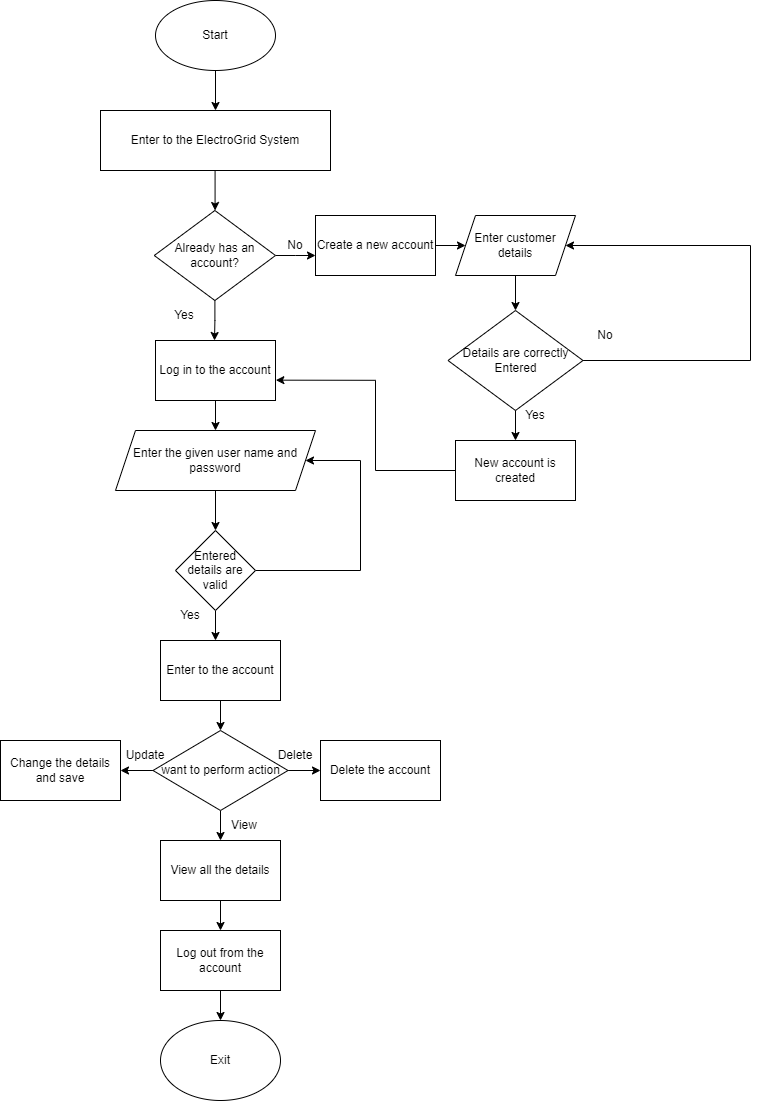

The diagram above was exported from draw.io. Its source (the exported page's mxGraphModel, read from the mxfile embedded in the PNG):
<mxGraphModel dx="1736" dy="964" grid="1" gridSize="10" guides="1" tooltips="1" connect="1" arrows="1" fold="1" page="1" pageScale="1" pageWidth="850" pageHeight="1100" math="0" shadow="0">
  <root>
    <mxCell id="0" />
    <mxCell id="1" parent="0" />
    <mxCell id="KXunLXiR_LlLe6tW_smi-32" style="edgeStyle=orthogonalEdgeStyle;rounded=0;orthogonalLoop=1;jettySize=auto;html=1;" edge="1" parent="1" source="KXunLXiR_LlLe6tW_smi-26">
      <mxGeometry relative="1" as="geometry">
        <mxPoint x="265" y="660" as="targetPoint" />
      </mxGeometry>
    </mxCell>
    <mxCell id="KXunLXiR_LlLe6tW_smi-33" value="Yes" style="text;html=1;strokeColor=none;fillColor=none;align=center;verticalAlign=middle;whiteSpace=wrap;rounded=0;" vertex="1" parent="1">
      <mxGeometry x="210" y="620" width="60" height="30" as="geometry" />
    </mxCell>
    <mxCell id="KXunLXiR_LlLe6tW_smi-39" style="edgeStyle=orthogonalEdgeStyle;rounded=0;orthogonalLoop=1;jettySize=auto;html=1;" edge="1" parent="1" source="KXunLXiR_LlLe6tW_smi-34" target="KXunLXiR_LlLe6tW_smi-40">
      <mxGeometry relative="1" as="geometry">
        <mxPoint x="270" y="740" as="targetPoint" />
      </mxGeometry>
    </mxCell>
    <mxCell id="KXunLXiR_LlLe6tW_smi-34" value="Enter to the account" style="rounded=0;whiteSpace=wrap;html=1;" vertex="1" parent="1">
      <mxGeometry x="210" y="660" width="120" height="60" as="geometry" />
    </mxCell>
    <mxCell id="KXunLXiR_LlLe6tW_smi-1" value="Start" style="ellipse;whiteSpace=wrap;html=1;" vertex="1" parent="1">
      <mxGeometry x="205" y="20" width="120" height="70" as="geometry" />
    </mxCell>
    <mxCell id="KXunLXiR_LlLe6tW_smi-2" value="" style="endArrow=classic;html=1;rounded=0;exitX=0.5;exitY=1;exitDx=0;exitDy=0;" edge="1" parent="1" source="KXunLXiR_LlLe6tW_smi-1">
      <mxGeometry x="150" y="20" width="50" height="50" as="geometry">
        <mxPoint x="275" y="240" as="sourcePoint" />
        <mxPoint x="265" y="130" as="targetPoint" />
      </mxGeometry>
    </mxCell>
    <mxCell id="KXunLXiR_LlLe6tW_smi-3" value="Enter to the ElectroGrid System" style="rounded=0;whiteSpace=wrap;html=1;" vertex="1" parent="1">
      <mxGeometry x="150" y="130" width="230" height="60" as="geometry" />
    </mxCell>
    <mxCell id="KXunLXiR_LlLe6tW_smi-7" style="edgeStyle=orthogonalEdgeStyle;rounded=0;orthogonalLoop=1;jettySize=auto;html=1;" edge="1" parent="1" source="KXunLXiR_LlLe6tW_smi-4">
      <mxGeometry x="150" y="20" as="geometry">
        <mxPoint x="264" y="360" as="targetPoint" />
      </mxGeometry>
    </mxCell>
    <mxCell id="KXunLXiR_LlLe6tW_smi-8" style="edgeStyle=orthogonalEdgeStyle;rounded=0;orthogonalLoop=1;jettySize=auto;html=1;" edge="1" parent="1" source="KXunLXiR_LlLe6tW_smi-4">
      <mxGeometry x="150" y="20" as="geometry">
        <mxPoint x="365" y="275" as="targetPoint" />
      </mxGeometry>
    </mxCell>
    <mxCell id="KXunLXiR_LlLe6tW_smi-4" value="Already has an account?" style="rhombus;whiteSpace=wrap;html=1;" vertex="1" parent="1">
      <mxGeometry x="203.75" y="230" width="121.25" height="90" as="geometry" />
    </mxCell>
    <mxCell id="KXunLXiR_LlLe6tW_smi-5" value="" style="endArrow=classic;html=1;rounded=0;exitX=0.5;exitY=1;exitDx=0;exitDy=0;" edge="1" parent="1">
      <mxGeometry x="150" y="20" width="50" height="50" as="geometry">
        <mxPoint x="264.58" y="190.0000000000001" as="sourcePoint" />
        <mxPoint x="264.58" y="229.9999999999999" as="targetPoint" />
      </mxGeometry>
    </mxCell>
    <mxCell id="KXunLXiR_LlLe6tW_smi-9" value="No" style="text;html=1;strokeColor=none;fillColor=none;align=center;verticalAlign=middle;whiteSpace=wrap;rounded=0;" vertex="1" parent="1">
      <mxGeometry x="315" y="250" width="60" height="30" as="geometry" />
    </mxCell>
    <mxCell id="KXunLXiR_LlLe6tW_smi-10" value="Yes" style="text;html=1;strokeColor=none;fillColor=none;align=center;verticalAlign=middle;whiteSpace=wrap;rounded=0;" vertex="1" parent="1">
      <mxGeometry x="203.75" y="320" width="60" height="30" as="geometry" />
    </mxCell>
    <mxCell id="KXunLXiR_LlLe6tW_smi-12" style="edgeStyle=orthogonalEdgeStyle;rounded=0;orthogonalLoop=1;jettySize=auto;html=1;" edge="1" parent="1" source="KXunLXiR_LlLe6tW_smi-11">
      <mxGeometry x="150" y="20" as="geometry">
        <mxPoint x="515" y="265" as="targetPoint" />
      </mxGeometry>
    </mxCell>
    <mxCell id="KXunLXiR_LlLe6tW_smi-11" value="Create a new account" style="rounded=0;whiteSpace=wrap;html=1;" vertex="1" parent="1">
      <mxGeometry x="365" y="235" width="120" height="60" as="geometry" />
    </mxCell>
    <mxCell id="KXunLXiR_LlLe6tW_smi-14" value="Enter customer details" style="shape=parallelogram;perimeter=parallelogramPerimeter;whiteSpace=wrap;html=1;fixedSize=1;" vertex="1" parent="1">
      <mxGeometry x="505" y="235" width="120" height="60" as="geometry" />
    </mxCell>
    <mxCell id="KXunLXiR_LlLe6tW_smi-58" style="edgeStyle=orthogonalEdgeStyle;rounded=0;orthogonalLoop=1;jettySize=auto;html=1;entryX=1;entryY=0.5;entryDx=0;entryDy=0;" edge="1" parent="1" source="KXunLXiR_LlLe6tW_smi-16" target="KXunLXiR_LlLe6tW_smi-14">
      <mxGeometry relative="1" as="geometry">
        <mxPoint x="760" y="250" as="targetPoint" />
        <Array as="points">
          <mxPoint x="800" y="380" />
          <mxPoint x="800" y="265" />
        </Array>
      </mxGeometry>
    </mxCell>
    <mxCell id="KXunLXiR_LlLe6tW_smi-16" value="Details are correctly Entered" style="rhombus;whiteSpace=wrap;html=1;" vertex="1" parent="1">
      <mxGeometry x="497.5" y="330" width="135" height="100" as="geometry" />
    </mxCell>
    <mxCell id="KXunLXiR_LlLe6tW_smi-17" style="edgeStyle=orthogonalEdgeStyle;rounded=0;orthogonalLoop=1;jettySize=auto;html=1;" edge="1" parent="1" source="KXunLXiR_LlLe6tW_smi-14" target="KXunLXiR_LlLe6tW_smi-16">
      <mxGeometry x="150" y="20" as="geometry" />
    </mxCell>
    <mxCell id="KXunLXiR_LlLe6tW_smi-18" value="New account is created" style="rounded=0;whiteSpace=wrap;html=1;" vertex="1" parent="1">
      <mxGeometry x="505" y="460" width="120" height="60" as="geometry" />
    </mxCell>
    <mxCell id="KXunLXiR_LlLe6tW_smi-19" style="edgeStyle=orthogonalEdgeStyle;rounded=0;orthogonalLoop=1;jettySize=auto;html=1;entryX=0.5;entryY=0;entryDx=0;entryDy=0;" edge="1" parent="1" source="KXunLXiR_LlLe6tW_smi-16" target="KXunLXiR_LlLe6tW_smi-18">
      <mxGeometry x="150" y="20" as="geometry" />
    </mxCell>
    <mxCell id="KXunLXiR_LlLe6tW_smi-20" value="Yes" style="text;html=1;strokeColor=none;fillColor=none;align=center;verticalAlign=middle;whiteSpace=wrap;rounded=0;" vertex="1" parent="1">
      <mxGeometry x="555" y="420" width="60" height="30" as="geometry" />
    </mxCell>
    <mxCell id="KXunLXiR_LlLe6tW_smi-23" style="edgeStyle=orthogonalEdgeStyle;rounded=0;orthogonalLoop=1;jettySize=auto;html=1;" edge="1" parent="1" source="KXunLXiR_LlLe6tW_smi-21">
      <mxGeometry x="150" y="20" as="geometry">
        <mxPoint x="265" y="450" as="targetPoint" />
      </mxGeometry>
    </mxCell>
    <mxCell id="KXunLXiR_LlLe6tW_smi-21" value="Log in to the account" style="rounded=0;whiteSpace=wrap;html=1;" vertex="1" parent="1">
      <mxGeometry x="205" y="360" width="120" height="60" as="geometry" />
    </mxCell>
    <mxCell id="KXunLXiR_LlLe6tW_smi-22" style="edgeStyle=orthogonalEdgeStyle;rounded=0;orthogonalLoop=1;jettySize=auto;html=1;entryX=1.003;entryY=0.661;entryDx=0;entryDy=0;entryPerimeter=0;" edge="1" parent="1" source="KXunLXiR_LlLe6tW_smi-18" target="KXunLXiR_LlLe6tW_smi-21">
      <mxGeometry x="150" y="20" as="geometry">
        <mxPoint x="385" y="400" as="targetPoint" />
        <Array as="points">
          <mxPoint x="425" y="490" />
          <mxPoint x="425" y="400" />
        </Array>
      </mxGeometry>
    </mxCell>
    <mxCell id="KXunLXiR_LlLe6tW_smi-24" value="Enter the given user name and password" style="shape=parallelogram;perimeter=parallelogramPerimeter;whiteSpace=wrap;html=1;fixedSize=1;" vertex="1" parent="1">
      <mxGeometry x="165" y="450" width="200" height="60" as="geometry" />
    </mxCell>
    <mxCell id="KXunLXiR_LlLe6tW_smi-27" style="edgeStyle=orthogonalEdgeStyle;rounded=0;orthogonalLoop=1;jettySize=auto;html=1;" edge="1" parent="1" source="KXunLXiR_LlLe6tW_smi-26" target="KXunLXiR_LlLe6tW_smi-24">
      <mxGeometry x="150" y="20" as="geometry">
        <mxPoint x="370" y="480" as="targetPoint" />
        <Array as="points">
          <mxPoint x="410" y="590" />
          <mxPoint x="410" y="480" />
        </Array>
      </mxGeometry>
    </mxCell>
    <mxCell id="KXunLXiR_LlLe6tW_smi-26" value="Entered details are valid" style="rhombus;whiteSpace=wrap;html=1;" vertex="1" parent="1">
      <mxGeometry x="225" y="550" width="80" height="80" as="geometry" />
    </mxCell>
    <mxCell id="KXunLXiR_LlLe6tW_smi-25" style="edgeStyle=orthogonalEdgeStyle;rounded=0;orthogonalLoop=1;jettySize=auto;html=1;" edge="1" parent="1" source="KXunLXiR_LlLe6tW_smi-24" target="KXunLXiR_LlLe6tW_smi-26">
      <mxGeometry x="150" y="20" as="geometry">
        <mxPoint x="265" y="540" as="targetPoint" />
      </mxGeometry>
    </mxCell>
    <mxCell id="KXunLXiR_LlLe6tW_smi-41" style="edgeStyle=orthogonalEdgeStyle;rounded=0;orthogonalLoop=1;jettySize=auto;html=1;" edge="1" parent="1" source="KXunLXiR_LlLe6tW_smi-40">
      <mxGeometry relative="1" as="geometry">
        <mxPoint x="170" y="790" as="targetPoint" />
      </mxGeometry>
    </mxCell>
    <mxCell id="KXunLXiR_LlLe6tW_smi-42" style="edgeStyle=orthogonalEdgeStyle;rounded=0;orthogonalLoop=1;jettySize=auto;html=1;" edge="1" parent="1" source="KXunLXiR_LlLe6tW_smi-40">
      <mxGeometry relative="1" as="geometry">
        <mxPoint x="270" y="860" as="targetPoint" />
      </mxGeometry>
    </mxCell>
    <mxCell id="KXunLXiR_LlLe6tW_smi-43" style="edgeStyle=orthogonalEdgeStyle;rounded=0;orthogonalLoop=1;jettySize=auto;html=1;" edge="1" parent="1" source="KXunLXiR_LlLe6tW_smi-40">
      <mxGeometry relative="1" as="geometry">
        <mxPoint x="370" y="790" as="targetPoint" />
      </mxGeometry>
    </mxCell>
    <mxCell id="KXunLXiR_LlLe6tW_smi-40" value="want to perform action" style="rhombus;whiteSpace=wrap;html=1;" vertex="1" parent="1">
      <mxGeometry x="202.5" y="750" width="135" height="80" as="geometry" />
    </mxCell>
    <mxCell id="KXunLXiR_LlLe6tW_smi-44" value="Change the details and save" style="rounded=0;whiteSpace=wrap;html=1;" vertex="1" parent="1">
      <mxGeometry x="50" y="760" width="120" height="60" as="geometry" />
    </mxCell>
    <mxCell id="KXunLXiR_LlLe6tW_smi-51" style="edgeStyle=orthogonalEdgeStyle;rounded=0;orthogonalLoop=1;jettySize=auto;html=1;" edge="1" parent="1" source="KXunLXiR_LlLe6tW_smi-45" target="KXunLXiR_LlLe6tW_smi-52">
      <mxGeometry relative="1" as="geometry">
        <mxPoint x="270" y="950" as="targetPoint" />
      </mxGeometry>
    </mxCell>
    <mxCell id="KXunLXiR_LlLe6tW_smi-45" value="View all the details" style="rounded=0;whiteSpace=wrap;html=1;" vertex="1" parent="1">
      <mxGeometry x="210" y="860" width="120" height="60" as="geometry" />
    </mxCell>
    <mxCell id="KXunLXiR_LlLe6tW_smi-46" value="Delete the account" style="rounded=0;whiteSpace=wrap;html=1;" vertex="1" parent="1">
      <mxGeometry x="370" y="760" width="120" height="60" as="geometry" />
    </mxCell>
    <mxCell id="KXunLXiR_LlLe6tW_smi-47" value="View" style="text;html=1;strokeColor=none;fillColor=none;align=center;verticalAlign=middle;whiteSpace=wrap;rounded=0;" vertex="1" parent="1">
      <mxGeometry x="263.75" y="830" width="60" height="30" as="geometry" />
    </mxCell>
    <mxCell id="KXunLXiR_LlLe6tW_smi-48" value="Delete" style="text;html=1;strokeColor=none;fillColor=none;align=center;verticalAlign=middle;whiteSpace=wrap;rounded=0;" vertex="1" parent="1">
      <mxGeometry x="315" y="760" width="60" height="30" as="geometry" />
    </mxCell>
    <mxCell id="KXunLXiR_LlLe6tW_smi-49" value="Update" style="text;html=1;strokeColor=none;fillColor=none;align=center;verticalAlign=middle;whiteSpace=wrap;rounded=0;" vertex="1" parent="1">
      <mxGeometry x="165" y="760" width="60" height="30" as="geometry" />
    </mxCell>
    <mxCell id="KXunLXiR_LlLe6tW_smi-53" style="edgeStyle=orthogonalEdgeStyle;rounded=0;orthogonalLoop=1;jettySize=auto;html=1;" edge="1" parent="1" source="KXunLXiR_LlLe6tW_smi-52" target="KXunLXiR_LlLe6tW_smi-54">
      <mxGeometry relative="1" as="geometry">
        <mxPoint x="270" y="1040" as="targetPoint" />
      </mxGeometry>
    </mxCell>
    <mxCell id="KXunLXiR_LlLe6tW_smi-52" value="Log out from the account" style="rounded=0;whiteSpace=wrap;html=1;" vertex="1" parent="1">
      <mxGeometry x="210" y="950" width="120" height="60" as="geometry" />
    </mxCell>
    <mxCell id="KXunLXiR_LlLe6tW_smi-54" value="Exit" style="ellipse;whiteSpace=wrap;html=1;" vertex="1" parent="1">
      <mxGeometry x="210" y="1040" width="120" height="80" as="geometry" />
    </mxCell>
    <mxCell id="KXunLXiR_LlLe6tW_smi-57" value="No" style="text;html=1;strokeColor=none;fillColor=none;align=center;verticalAlign=middle;whiteSpace=wrap;rounded=0;" vertex="1" parent="1">
      <mxGeometry x="625" y="340" width="60" height="30" as="geometry" />
    </mxCell>
  </root>
</mxGraphModel>